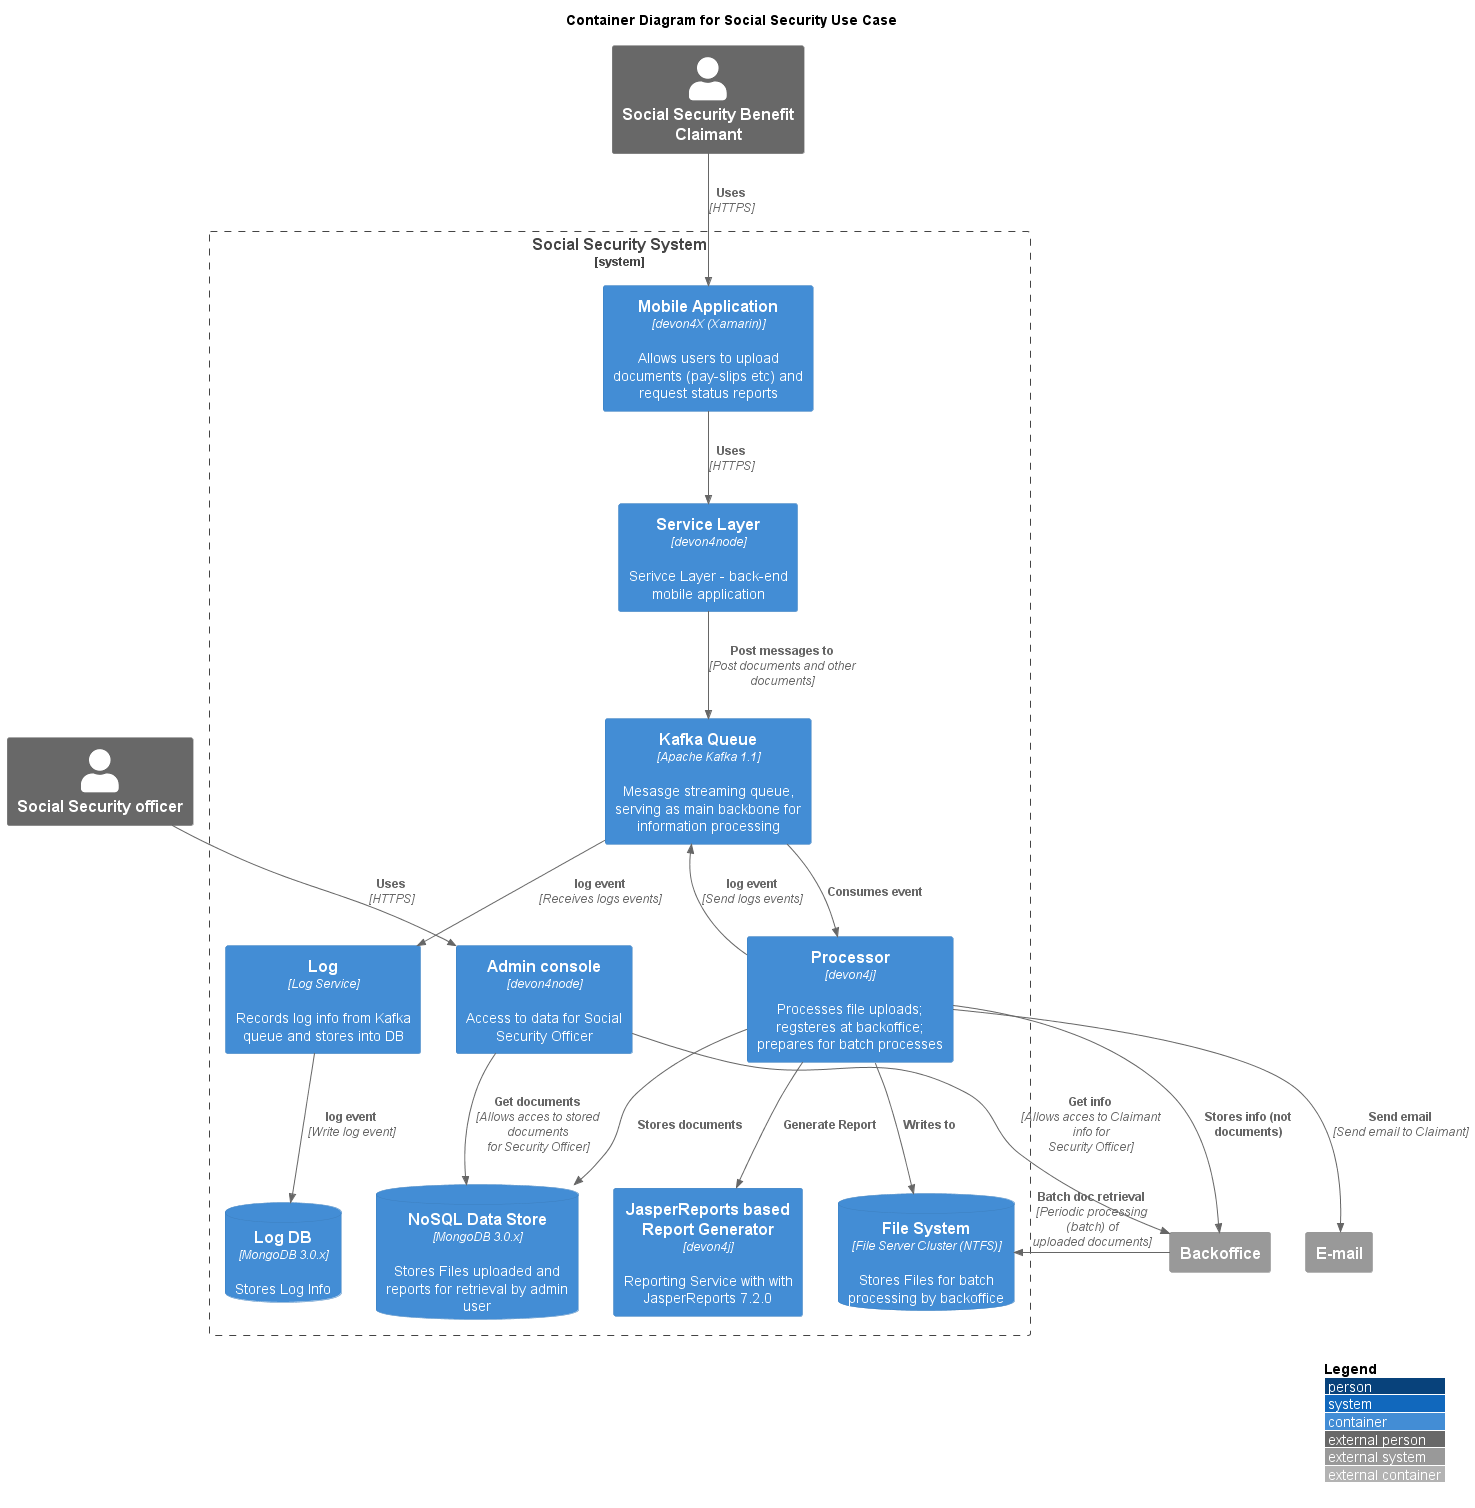

The diagram above was rendered by PlantUML. Its source (embedded in the PNG):
@startuml "socialsecurityapp"
!includeurl https://raw.githubusercontent.com/RicardoNiepel/C4-PlantUML/master/C4_Container.puml
' uncomment the following line and comment the first to use locally
' !include C4_Container.puml

'LAYOUT_TOP_DOWN
'LAYOUT_AS_SKETCH
LAYOUT_WITH_LEGEND()

title Container Diagram for Social Security Use Case

Person_Ext(user, "Social Security Benefit Claimant")
Person_Ext(adminuser, "Social Security officer")

System_Boundary(c1, "Social Security System"){
    
    Container(mobile_app, "Mobile Application", "devon4X (Xamarin)", "Allows users to upload documents (pay-slips etc) and request status reports")

    Container(web_app, "Service Layer", "devon4node", "Serivce Layer - back-end mobile application")

    Container(web_app2, "Admin console", "devon4node", "Access to data for Social Security Officer")

    Container(queue, "Kafka Queue", "Apache Kafka 1.1", "Mesasge streaming queue, serving as main backbone for information processing")

    Container(reportgen, "JasperReports based Report Generator", "devon4j", "Reporting Service with with JasperReports 7.2.0")

    Container(log, "Log", "Log Service", "Records log info from Kafka queue and stores into DB")

    ContainerDb(log_db, "Log DB", "MongoDB 3.0.x", "Stores Log Info")

    Container(processor, "Processor", "devon4j", "Processes file uploads; regsteres at backoffice; prepares for batch processes")

    ContainerDb(filesystem, "File System", "File Server Cluster (NTFS)", "Stores Files for batch processing by backoffice")

    ContainerDb(docstore, "NoSQL Data Store", "MongoDB 3.0.x", "Stores Files uploaded and reports for retrieval by admin user")
}

System_Ext(email, "E-mail")
System_Ext(backoffice, "Backoffice")

Rel(user, mobile_app, "Uses", "HTTPS")
Rel(mobile_app, web_app, "Uses", "HTTPS")
Rel(adminuser, web_app2, "Uses", "HTTPS")

Rel(web_app, queue, "Post messages to ", "Post documents and other documents")

Rel(queue, log, "log event", "Receives logs events")
Rel(log, log_db, "log event", "Write log event")
Rel(queue, processor, "Consumes event")

Rel(processor, filesystem, "Writes to")
Rel(processor, backoffice, "Stores info (not documents)")
Rel(processor, docstore, "Stores documents")
Rel(processor, queue, "log event", "Send logs events")
Rel(processor, email, "Send email", "Send email to Claimant")
Rel(processor, reportgen, "Generate Report")

Rel(web_app2, docstore, "Get documents", "Allows acces to stored documents for Security Officer")
Rel(web_app2, backoffice, "Get info", "Allows acces to Claimant info for Security Officer")

Rel(backoffice, filesystem, "Batch doc retrieval", "Periodic processing (batch) of uploaded documents")

Lay_R(mobile_app, web_app)


'  Rel_U(updater, rel_db, "Reads from and writes data to", "SQL/JDBC, post 3306")
'  Rel_U(updater, filesystem, "Writes to")
'  Rel_U(updater, nosql, "Reads from and writes to", "MongoDB wire protocol, port 27017")

'  Rel(updater, twitter, "Gets profile information and tweets from", "HTTPS")
'  Rel(updater, github, "Gets information about public code repositories from", "HTTPS")
'  Rel(updater, blogs, "Gets content using RSS and Atom feeds from", "HTTP")

@enduml